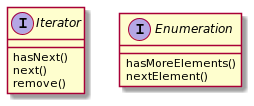

The diagram above was rendered by PlantUML. Its source (embedded in the PNG):
@startuml
interface Iterator {
hasNext()
next()
remove()
}
interface Enumeration{
hasMoreElements()
nextElement()
}
@enduml